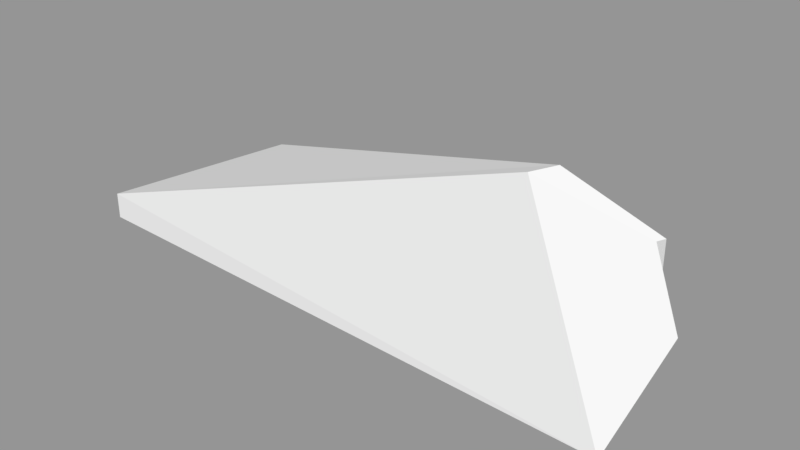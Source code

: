 # Source: Rock_Model_3.blend  (saved by Blender 2.79.0; exported with 4.5.12 LTS)
import bpy
from mathutils import Matrix  # noqa: F401  (used for matrix-valued properties, if any)

bpy.ops.wm.read_factory_settings(use_empty=True)
scene = bpy.context.scene
scene.name = 'Scene'

# ---- collections
col_collection_1 = bpy.data.collections.new('Collection 1'); scene.collection.children.link(col_collection_1)

# ---- materials (node trees are filled in below, after node groups)
mat_material = bpy.data.materials.new('Material')
mat_material.alpha_threshold = 0.0
mat_material.use_transparent_shadow = False
mat_material.roughness = 0.5
mat_material.line_color = (0.0, 0.0, 0.0, 1.0)

# ---- material node trees

# ---- meshes
me_cube = bpy.data.meshes.new('Cube')
me_cube.from_pydata([(2.633, 0.4559, -1.0), (3.561, -0.421, -1.0), (-1.0, -1.0, -0.3068), (-1.0, 1.0, -0.3887), (2.892, -0.1082, 1.0), (2.788, -0.3457, 1.0), (-1.0, -1.0, -0.07932), (-1.0, 1.0, -0.2642), (3.444, 0.5201, -0.209), (3.758, 0.2238, -0.209), (3.531, 0.3295, 0.4669), (3.496, 0.2492, 0.4669)], [], [(0, 1, 2, 3), (4, 7, 6, 5), (4, 5, 11, 10), (1, 5, 6, 2), (2, 6, 7, 3), (4, 0, 3, 7), (8, 10, 11, 9), (5, 1, 9, 11), (0, 4, 10, 8), (1, 0, 8, 9)])
me_cube.materials.append(mat_material)
me_cube.use_remesh_preserve_volume = False
me_cube.use_remesh_preserve_attributes = False
me_cube.use_mirror_vertex_groups = False
me_cube.update()

# ---- objects
ob_cube = bpy.data.objects.new('Cube', me_cube)

# ---- transforms, parenting, visibility, modifiers, constraints
ob_cube.location = (0.0, 0.0, 0.0)
ob_cube.lock_rotations_4d = False
ob_cube.empty_display_type = 'ARROWS'
ob_cube.lineart.crease_threshold = 0.0

# ---- collection membership
col_collection_1.objects.link(ob_cube)

# ---- scene / render settings (as saved in the file)
scene.frame_start = 1; scene.frame_end = 250; scene.frame_set(1)
scene.render.engine = 'BLENDER_EEVEE_NEXT'
scene.render.resolution_percentage = 50
scene.render.dither_intensity = 0.0
scene.cycles.use_denoising = False
scene.cycles.samples = 128
scene.cycles.sampling_pattern = 'TABULATED_SOBOL'
scene.cycles.use_adaptive_sampling = False
scene.cycles.use_light_tree = False
scene.cycles.blur_glossy = 0.0
scene.cycles.sample_clamp_indirect = 0.0
scene.view_settings.view_transform = 'Standard'
bpy.context.view_layer.update()

# ---- added for rendering (the .blend has no active camera and no usable light): camera, sun + grey world if the file has none
cam_auto = bpy.data.cameras.new('AutoCamera')
cam_auto.lens = 50.0
cam_auto.sensor_width = 36.0
cam_auto.clip_end = 1000.0
ob_auto_camera = bpy.data.objects.new('AutoCamera', cam_auto)
scene.collection.objects.link(ob_auto_camera)
ob_auto_camera.location = (6.49967, -6.1451, 4.09673)
ob_auto_camera.rotation_euler = (1.09748, -7.21219e-08, 0.694738)
scene.camera = ob_auto_camera
light_auto_sun = bpy.data.lights.new('AutoSun', 'SUN')
light_auto_sun.energy = 3.0
light_auto_sun.angle = 0.0523599
ob_auto_sun = bpy.data.objects.new('AutoSun', light_auto_sun)
scene.collection.objects.link(ob_auto_sun)
ob_auto_sun.rotation_euler = (0.872665, 0.174533, 0.523599)
if scene.world is None:
    world_auto = bpy.data.worlds.new('AutoWorld')
    world_auto.color = (0.3, 0.3, 0.3)
    scene.world = world_auto
bpy.context.view_layer.update()

